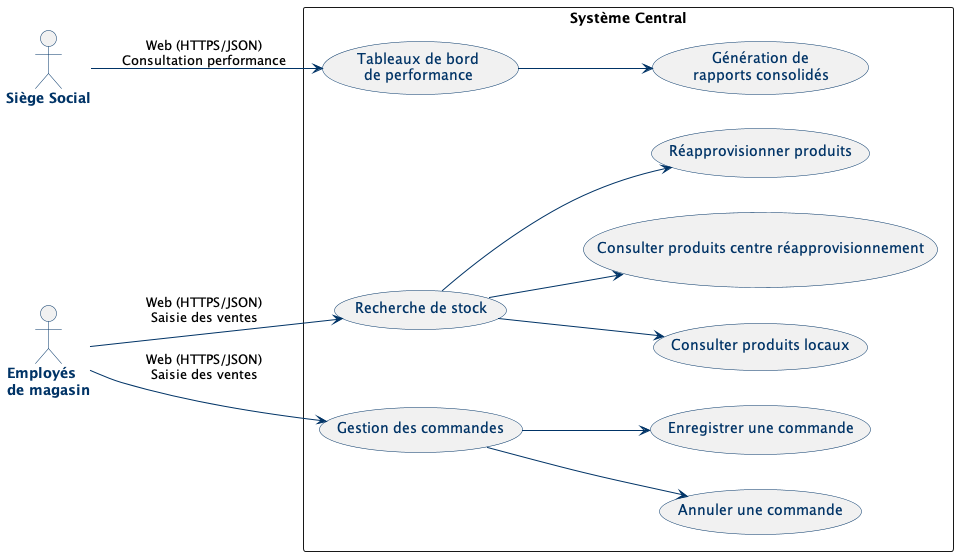

The diagram above was rendered by PlantUML. Its source (embedded in the PNG):
@startuml ContexteMétier

left to right direction

skinparam {
  BackgroundColor #FFFFFF
  ArrowColor #003366
  ActorBorderColor #003366
  ActorFontStyle bold
  ActorFontColor #003366
  UsecaseBorderColor #003366
  UsecaseFontColor #003366
}

actor "Siège Social" as siege
actor "Employés\nde magasin" as employes

rectangle "Système Central" as system {
  usecase "Recherche de stock" as products
  usecase "Consulter produits locaux" as cp
  usecase "Consulter produits centre réapprovisionnement" as cpr
  usecase "Réapprovisionner produits" as rp
  usecase "Gestion des commandes" as orders
  usecase "Enregistrer une commande" as ec
  usecase "Annuler une commande" as ac
  usecase "Génération de\nrapports consolidés" as rapports
  usecase "Tableaux de bord\nde performance" as dashboard
  
}

products --> cp
products --> cpr
products --> rp
siege --> dashboard : "Web (HTTPS/JSON)\nConsultation performance"
dashboard --> rapports
employes --> products : "Web (HTTPS/JSON)\nSaisie des ventes"
employes --> orders : "Web (HTTPS/JSON)\nSaisie des ventes"
orders --> ec
orders --> ac

@enduml